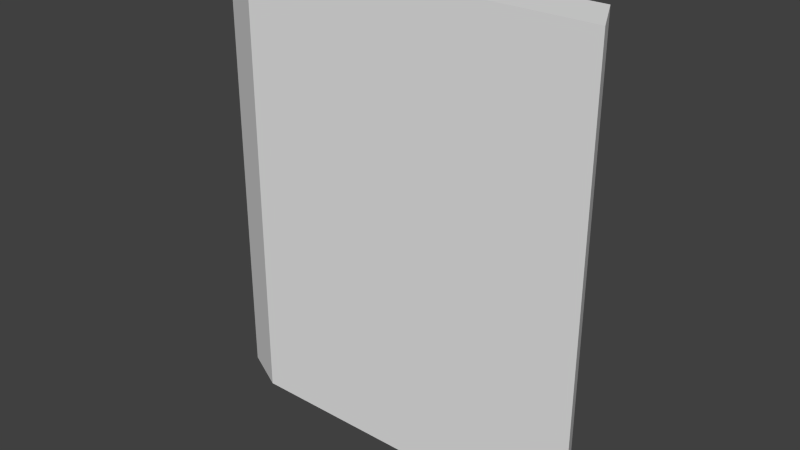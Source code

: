 # Source: wall21.blend  (saved by Blender 2.76.0; exported with 4.5.12 LTS)
import bpy
from mathutils import Matrix  # noqa: F401  (used for matrix-valued properties, if any)

bpy.ops.wm.read_factory_settings(use_empty=True)
scene = bpy.context.scene
scene.name = 'Scene'

# ---- collections
col_collection_1 = bpy.data.collections.new('Collection 1'); scene.collection.children.link(col_collection_1)

# ---- materials (node trees are filled in below, after node groups)
mat_material = bpy.data.materials.new('Material')
mat_material.alpha_threshold = 0.0
mat_material.use_transparent_shadow = False
mat_material.roughness = 0.5
mat_material.line_color = (0.0, 0.0, 0.0, 1.0)

# ---- material node trees

# ---- world
world_world = bpy.data.worlds.new('World'); scene.world = world_world
world_world.color = (0.05088, 0.05088, 0.05088)
world_world.use_sun_shadow = False
world_world.sun_shadow_jitter_overblur = 0.0
world_world.cycles.sampling_method = 'MANUAL'
world_world.cycles.sample_map_resolution = 256

# ---- meshes
me_cube = bpy.data.meshes.new('Cube')
me_cube.from_pydata([(1.094, 0.1562, 0.0), (1.25, -0.1562, 0.0), (-1.094, -0.1562, 0.0), (-1.094, 0.1562, 0.0), (1.094, 0.1562, 3.0), (1.25, -0.1562, 3.0), (-1.094, -0.1562, 3.0), (-1.094, 0.1562, 3.0), (-1.406, 0.0, 0.0), (-1.406, 0.0, 3.0)], [], [(0, 1, 2, 8, 3), (4, 7, 9, 6, 5), (0, 4, 5, 1), (1, 5, 6, 2), (8, 9, 7, 3), (4, 0, 3, 7), (2, 6, 9, 8)])
me_cube.materials.append(mat_material)
me_cube.use_remesh_preserve_volume = False
me_cube.use_remesh_preserve_attributes = False
me_cube.use_mirror_vertex_groups = False
me_cube.update()

# ---- objects
ob_cube = bpy.data.objects.new('Cube', me_cube)

# ---- transforms, parenting, visibility, modifiers, constraints
ob_cube.location = (0.0, 0.0, 0.0)
ob_cube.lock_rotations_4d = False
ob_cube.empty_display_type = 'ARROWS'
ob_cube.lineart.crease_threshold = 0.0

# ---- collection membership
col_collection_1.objects.link(ob_cube)

# ---- scene / render settings (as saved in the file)
scene.frame_start = 1; scene.frame_end = 250; scene.frame_set(1)
scene.render.engine = 'BLENDER_EEVEE_NEXT'
scene.render.resolution_percentage = 50
scene.render.dither_intensity = 0.0
scene.cycles.use_denoising = False
scene.cycles.samples = 10
scene.cycles.sampling_pattern = 'TABULATED_SOBOL'
scene.cycles.light_sampling_threshold = 0.0
scene.cycles.use_adaptive_sampling = False
scene.cycles.use_light_tree = False
scene.cycles.blur_glossy = 0.0
scene.cycles.pixel_filter_type = 'GAUSSIAN'
scene.cycles.sample_clamp_indirect = 0.0
scene.view_settings.view_transform = 'Standard'
bpy.context.view_layer.update()

# ---- added for rendering (the .blend has no active camera and no usable light): camera, sun
cam_auto = bpy.data.cameras.new('AutoCamera')
cam_auto.lens = 50.0
cam_auto.sensor_width = 36.0
cam_auto.clip_end = 1000.0
ob_auto_camera = bpy.data.objects.new('AutoCamera', cam_auto)
scene.collection.objects.link(ob_auto_camera)
ob_auto_camera.location = (3.64046, -4.46231, 4.47487)
ob_auto_camera.rotation_euler = (1.09748, -7.21219e-08, 0.694738)
scene.camera = ob_auto_camera
light_auto_sun = bpy.data.lights.new('AutoSun', 'SUN')
light_auto_sun.energy = 3.0
light_auto_sun.angle = 0.0523599
ob_auto_sun = bpy.data.objects.new('AutoSun', light_auto_sun)
scene.collection.objects.link(ob_auto_sun)
ob_auto_sun.rotation_euler = (0.872665, 0.174533, 0.523599)
bpy.context.view_layer.update()
